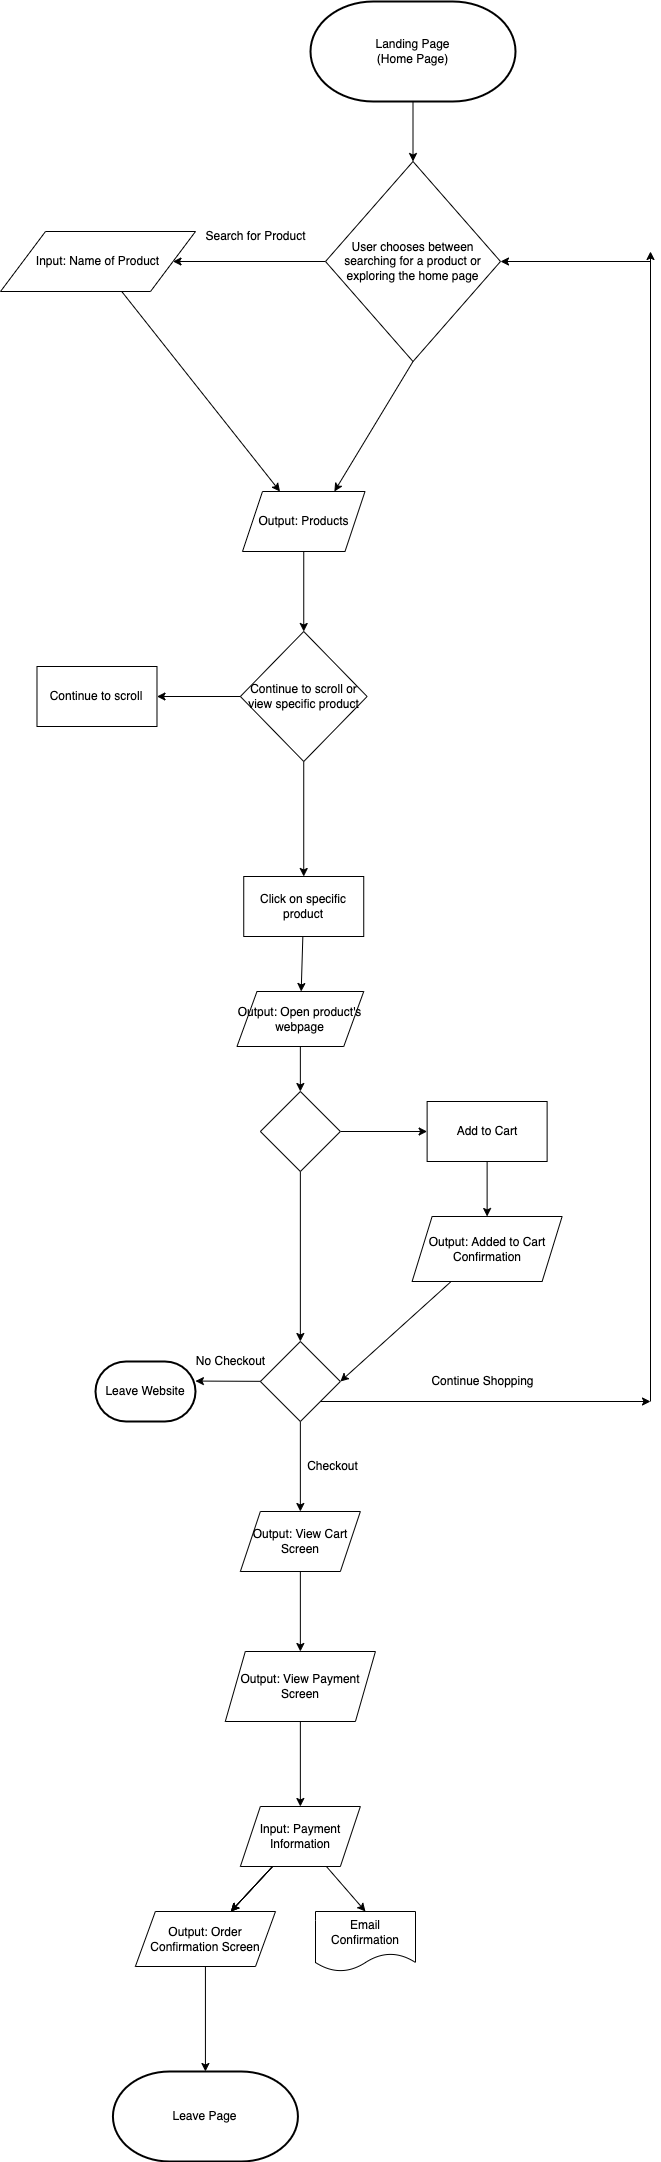

The diagram above was exported from draw.io. Its source (the exported page's mxGraphModel, read from the mxfile embedded in the PNG):
<mxGraphModel dx="826" dy="1409" grid="1" gridSize="10" guides="1" tooltips="1" connect="1" arrows="1" fold="1" page="1" pageScale="1" pageWidth="1500" pageHeight="3000" math="0" shadow="0">
  <root>
    <mxCell id="0" />
    <mxCell id="1" parent="0" />
    <mxCell id="4" value="" style="edgeStyle=none;html=1;entryX=0.5;entryY=0;entryDx=0;entryDy=0;rounded=0;" edge="1" parent="1" source="2" target="3">
      <mxGeometry relative="1" as="geometry" />
    </mxCell>
    <mxCell id="2" value="Landing Page&lt;br&gt;(Home Page)" style="strokeWidth=2;html=1;shape=mxgraph.flowchart.terminator;whiteSpace=wrap;rounded=0;" vertex="1" parent="1">
      <mxGeometry x="580" y="50" width="205" height="100" as="geometry" />
    </mxCell>
    <mxCell id="6" value="" style="edgeStyle=none;html=1;rounded=0;" edge="1" parent="1" source="3" target="5">
      <mxGeometry relative="1" as="geometry" />
    </mxCell>
    <mxCell id="12" style="edgeStyle=none;html=1;entryX=0.75;entryY=0;entryDx=0;entryDy=0;exitX=0.5;exitY=1;exitDx=0;exitDy=0;rounded=0;" edge="1" parent="1" source="3" target="10">
      <mxGeometry relative="1" as="geometry" />
    </mxCell>
    <mxCell id="3" value="User chooses between searching for a product or exploring the home page" style="rhombus;whiteSpace=wrap;html=1;rounded=0;" vertex="1" parent="1">
      <mxGeometry x="595" y="210" width="175" height="200" as="geometry" />
    </mxCell>
    <mxCell id="11" value="" style="edgeStyle=none;html=1;rounded=0;" edge="1" parent="1" source="5" target="10">
      <mxGeometry relative="1" as="geometry" />
    </mxCell>
    <mxCell id="5" value="Input: Name of Product" style="shape=parallelogram;perimeter=parallelogramPerimeter;whiteSpace=wrap;html=1;fixedSize=1;size=45;rounded=0;" vertex="1" parent="1">
      <mxGeometry x="270" y="280" width="195" height="60" as="geometry" />
    </mxCell>
    <mxCell id="8" value="Search for Product" style="text;html=1;align=center;verticalAlign=middle;resizable=0;points=[];autosize=1;strokeColor=none;fillColor=none;rounded=0;" vertex="1" parent="1">
      <mxGeometry x="465" y="270" width="120" height="30" as="geometry" />
    </mxCell>
    <mxCell id="14" value="" style="edgeStyle=none;html=1;rounded=0;" edge="1" parent="1" source="10" target="13">
      <mxGeometry relative="1" as="geometry" />
    </mxCell>
    <mxCell id="10" value="Output: Products" style="shape=parallelogram;perimeter=parallelogramPerimeter;whiteSpace=wrap;html=1;fixedSize=1;rounded=0;" vertex="1" parent="1">
      <mxGeometry x="512" y="540" width="122.5" height="60" as="geometry" />
    </mxCell>
    <mxCell id="17" value="" style="edgeStyle=none;html=1;rounded=0;" edge="1" parent="1" source="13" target="16">
      <mxGeometry relative="1" as="geometry" />
    </mxCell>
    <mxCell id="19" value="" style="edgeStyle=none;html=1;rounded=0;" edge="1" parent="1" source="13" target="18">
      <mxGeometry relative="1" as="geometry" />
    </mxCell>
    <mxCell id="13" value="Continue to scroll or view specific product" style="rhombus;whiteSpace=wrap;html=1;rounded=0;" vertex="1" parent="1">
      <mxGeometry x="509.87" y="680" width="126.75" height="130" as="geometry" />
    </mxCell>
    <mxCell id="16" value="Continue to scroll" style="whiteSpace=wrap;html=1;rounded=0;" vertex="1" parent="1">
      <mxGeometry x="306.495" y="715" width="120" height="60" as="geometry" />
    </mxCell>
    <mxCell id="31" value="" style="edgeStyle=none;html=1;rounded=0;" edge="1" parent="1" source="18" target="30">
      <mxGeometry relative="1" as="geometry" />
    </mxCell>
    <mxCell id="18" value="Click on specific product" style="whiteSpace=wrap;html=1;rounded=0;" vertex="1" parent="1">
      <mxGeometry x="513.245" y="925" width="120" height="60" as="geometry" />
    </mxCell>
    <mxCell id="26" value="" style="edgeStyle=none;html=1;rounded=0;" edge="1" parent="1" source="20" target="24">
      <mxGeometry relative="1" as="geometry" />
    </mxCell>
    <mxCell id="36" style="edgeStyle=none;html=1;entryX=0.5;entryY=0;entryDx=0;entryDy=0;rounded=0;" edge="1" parent="1" source="20" target="33">
      <mxGeometry relative="1" as="geometry" />
    </mxCell>
    <mxCell id="20" value="" style="rhombus;whiteSpace=wrap;html=1;rounded=0;" vertex="1" parent="1">
      <mxGeometry x="529.865" y="1140" width="80" height="80" as="geometry" />
    </mxCell>
    <mxCell id="28" value="" style="edgeStyle=none;html=1;rounded=0;" edge="1" parent="1" source="24" target="27">
      <mxGeometry relative="1" as="geometry" />
    </mxCell>
    <mxCell id="24" value="Add to Cart" style="whiteSpace=wrap;html=1;rounded=0;" vertex="1" parent="1">
      <mxGeometry x="696.615" y="1150" width="120" height="60" as="geometry" />
    </mxCell>
    <mxCell id="37" style="edgeStyle=none;html=1;entryX=1;entryY=0.5;entryDx=0;entryDy=0;rounded=0;" edge="1" parent="1" source="27" target="33">
      <mxGeometry relative="1" as="geometry" />
    </mxCell>
    <mxCell id="27" value="Output: Added to Cart Confirmation" style="shape=parallelogram;perimeter=parallelogramPerimeter;whiteSpace=wrap;html=1;fixedSize=1;rounded=0;" vertex="1" parent="1">
      <mxGeometry x="681.61" y="1265" width="150.01" height="65" as="geometry" />
    </mxCell>
    <mxCell id="32" style="edgeStyle=none;html=1;entryX=0.5;entryY=0;entryDx=0;entryDy=0;rounded=0;" edge="1" parent="1" source="30" target="20">
      <mxGeometry relative="1" as="geometry" />
    </mxCell>
    <mxCell id="30" value="Output: Open product's webpage" style="shape=parallelogram;perimeter=parallelogramPerimeter;whiteSpace=wrap;html=1;fixedSize=1;rounded=0;" vertex="1" parent="1">
      <mxGeometry x="506.48" y="1040" width="126.76" height="55" as="geometry" />
    </mxCell>
    <mxCell id="44" style="edgeStyle=none;html=1;exitX=1;exitY=1;exitDx=0;exitDy=0;rounded=0;" edge="1" parent="1" source="33">
      <mxGeometry relative="1" as="geometry">
        <mxPoint x="920" y="1450" as="targetPoint" />
      </mxGeometry>
    </mxCell>
    <mxCell id="52" style="edgeStyle=none;html=1;entryX=0.999;entryY=0.326;entryDx=0;entryDy=0;entryPerimeter=0;" edge="1" parent="1" source="33" target="51">
      <mxGeometry relative="1" as="geometry" />
    </mxCell>
    <mxCell id="54" value="" style="edgeStyle=none;html=1;" edge="1" parent="1" source="33" target="53">
      <mxGeometry relative="1" as="geometry" />
    </mxCell>
    <mxCell id="33" value="" style="rhombus;whiteSpace=wrap;html=1;rounded=0;" vertex="1" parent="1">
      <mxGeometry x="529.86" y="1390" width="80" height="80" as="geometry" />
    </mxCell>
    <mxCell id="45" value="" style="edgeStyle=none;orthogonalLoop=1;jettySize=auto;html=1;rounded=0;" edge="1" parent="1">
      <mxGeometry width="100" relative="1" as="geometry">
        <mxPoint x="920" y="1450" as="sourcePoint" />
        <mxPoint x="920" y="300" as="targetPoint" />
        <Array as="points" />
      </mxGeometry>
    </mxCell>
    <mxCell id="48" value="" style="edgeStyle=none;orthogonalLoop=1;jettySize=auto;html=1;rounded=0;" edge="1" parent="1">
      <mxGeometry width="100" relative="1" as="geometry">
        <mxPoint x="920" y="310" as="sourcePoint" />
        <mxPoint x="770" y="310" as="targetPoint" />
        <Array as="points" />
      </mxGeometry>
    </mxCell>
    <mxCell id="49" value="Continue Shopping&lt;br&gt;" style="text;html=1;align=center;verticalAlign=middle;resizable=0;points=[];autosize=1;strokeColor=none;fillColor=none;rounded=0;" vertex="1" parent="1">
      <mxGeometry x="686.62" y="1415" width="130" height="30" as="geometry" />
    </mxCell>
    <mxCell id="51" value="Leave Website" style="strokeWidth=2;html=1;shape=mxgraph.flowchart.terminator;whiteSpace=wrap;" vertex="1" parent="1">
      <mxGeometry x="365" y="1410" width="100" height="60" as="geometry" />
    </mxCell>
    <mxCell id="58" value="" style="edgeStyle=none;html=1;" edge="1" parent="1" source="53" target="57">
      <mxGeometry relative="1" as="geometry" />
    </mxCell>
    <mxCell id="53" value="Output: View Cart Screen" style="shape=parallelogram;perimeter=parallelogramPerimeter;whiteSpace=wrap;html=1;fixedSize=1;rounded=0;" vertex="1" parent="1">
      <mxGeometry x="509.86" y="1560" width="120" height="60" as="geometry" />
    </mxCell>
    <mxCell id="55" value="No Checkout" style="text;html=1;align=center;verticalAlign=middle;resizable=0;points=[];autosize=1;strokeColor=none;fillColor=none;" vertex="1" parent="1">
      <mxGeometry x="455" y="1395" width="90" height="30" as="geometry" />
    </mxCell>
    <mxCell id="56" value="Checkout" style="text;html=1;align=center;verticalAlign=middle;resizable=0;points=[];autosize=1;strokeColor=none;fillColor=none;" vertex="1" parent="1">
      <mxGeometry x="566.62" y="1500" width="70" height="30" as="geometry" />
    </mxCell>
    <mxCell id="60" value="" style="edgeStyle=none;html=1;" edge="1" parent="1" source="57" target="59">
      <mxGeometry relative="1" as="geometry" />
    </mxCell>
    <mxCell id="57" value="Output: View Payment Screen" style="shape=parallelogram;perimeter=parallelogramPerimeter;whiteSpace=wrap;html=1;fixedSize=1;rounded=0;" vertex="1" parent="1">
      <mxGeometry x="494.79" y="1700" width="150.14" height="70" as="geometry" />
    </mxCell>
    <mxCell id="62" value="" style="edgeStyle=none;html=1;" edge="1" parent="1" source="59" target="61">
      <mxGeometry relative="1" as="geometry" />
    </mxCell>
    <mxCell id="63" value="" style="edgeStyle=none;html=1;" edge="1" parent="1" source="59" target="61">
      <mxGeometry relative="1" as="geometry" />
    </mxCell>
    <mxCell id="64" value="" style="edgeStyle=none;html=1;" edge="1" parent="1" source="59" target="61">
      <mxGeometry relative="1" as="geometry" />
    </mxCell>
    <mxCell id="66" style="edgeStyle=none;html=1;entryX=0.5;entryY=0;entryDx=0;entryDy=0;" edge="1" parent="1" source="59" target="65">
      <mxGeometry relative="1" as="geometry" />
    </mxCell>
    <mxCell id="59" value="Input: Payment Information" style="shape=parallelogram;perimeter=parallelogramPerimeter;whiteSpace=wrap;html=1;fixedSize=1;rounded=0;" vertex="1" parent="1">
      <mxGeometry x="509.86" y="1855" width="120" height="60" as="geometry" />
    </mxCell>
    <mxCell id="68" style="edgeStyle=none;html=1;entryX=0.5;entryY=0;entryDx=0;entryDy=0;entryPerimeter=0;" edge="1" parent="1" source="61" target="67">
      <mxGeometry relative="1" as="geometry" />
    </mxCell>
    <mxCell id="61" value="Output: Order Confirmation Screen" style="shape=parallelogram;perimeter=parallelogramPerimeter;whiteSpace=wrap;html=1;fixedSize=1;rounded=0;" vertex="1" parent="1">
      <mxGeometry x="404.86" y="1960" width="140.14" height="55" as="geometry" />
    </mxCell>
    <mxCell id="65" value="Email Confirmation" style="shape=document;whiteSpace=wrap;html=1;boundedLbl=1;" vertex="1" parent="1">
      <mxGeometry x="585" y="1960" width="100" height="60" as="geometry" />
    </mxCell>
    <mxCell id="67" value="Leave Page" style="strokeWidth=2;html=1;shape=mxgraph.flowchart.terminator;whiteSpace=wrap;" vertex="1" parent="1">
      <mxGeometry x="382.43" y="2120" width="185" height="90" as="geometry" />
    </mxCell>
  </root>
</mxGraphModel>